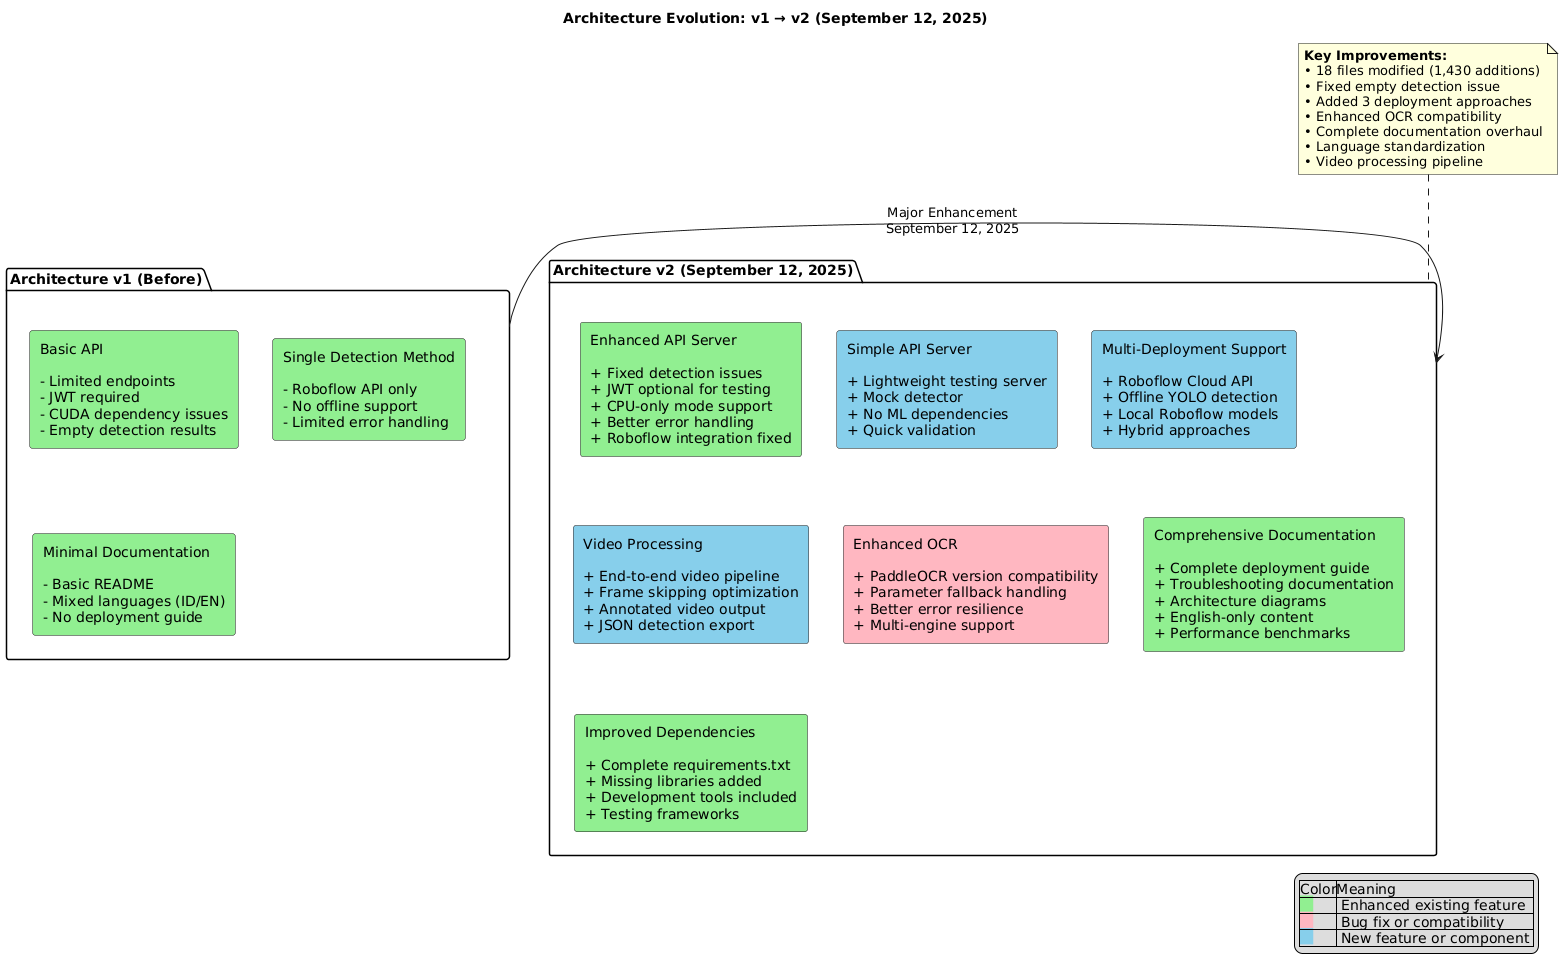

The diagram above was rendered by PlantUML. Its source (embedded in the PNG):
@startuml
title Architecture Evolution: v1 → v2 (September 12, 2025)

!define ENHANCEMENT_COLOR #90EE90
!define FIX_COLOR #FFB6C1
!define NEW_COLOR #87CEEB

skinparam rectangle {
  BackgroundColor ENHANCEMENT_COLOR
}

package "Architecture v1 (Before)" as v1 {
  rectangle "Basic API\n\n- Limited endpoints\n- JWT required\n- CUDA dependency issues\n- Empty detection results" as api_v1
  rectangle "Single Detection Method\n\n- Roboflow API only\n- No offline support\n- Limited error handling" as detect_v1
  rectangle "Minimal Documentation\n\n- Basic README\n- Mixed languages (ID/EN)\n- No deployment guide" as docs_v1
}

package "Architecture v2 (September 12, 2025)" as v2 {
  rectangle "Enhanced API Server\n\n+ Fixed detection issues\n+ JWT optional for testing\n+ CPU-only mode support\n+ Better error handling\n+ Roboflow integration fixed" as api_v2 ENHANCEMENT_COLOR
  rectangle "Simple API Server\n\n+ Lightweight testing server\n+ Mock detector\n+ No ML dependencies\n+ Quick validation" as simple_api NEW_COLOR
  rectangle "Multi-Deployment Support\n\n+ Roboflow Cloud API\n+ Offline YOLO detection\n+ Local Roboflow models\n+ Hybrid approaches" as multi_deploy NEW_COLOR
  rectangle "Video Processing\n\n+ End-to-end video pipeline\n+ Frame skipping optimization\n+ Annotated video output\n+ JSON detection export" as video NEW_COLOR
  rectangle "Enhanced OCR\n\n+ PaddleOCR version compatibility\n+ Parameter fallback handling\n+ Better error resilience\n+ Multi-engine support" as ocr_v2 FIX_COLOR
  rectangle "Comprehensive Documentation\n\n+ Complete deployment guide\n+ Troubleshooting documentation\n+ Architecture diagrams\n+ English-only content\n+ Performance benchmarks" as docs_v2 ENHANCEMENT_COLOR
  rectangle "Improved Dependencies\n\n+ Complete requirements.txt\n+ Missing libraries added\n+ Development tools included\n+ Testing frameworks" as deps_v2 ENHANCEMENT_COLOR
}

v1 -right-> v2 : "Major Enhancement\nSeptember 12, 2025"

note top of v2
**Key Improvements:**
• 18 files modified (1,430 additions)
• Fixed empty detection issue
• Added 3 deployment approaches
• Enhanced OCR compatibility
• Complete documentation overhaul
• Language standardization
• Video processing pipeline
end note

legend right
|Color|Meaning|
|<back:ENHANCEMENT_COLOR>   </back>| Enhanced existing feature |
|<back:FIX_COLOR>   </back>| Bug fix or compatibility |
|<back:NEW_COLOR>   </back>| New feature or component |
endlegend
@enduml